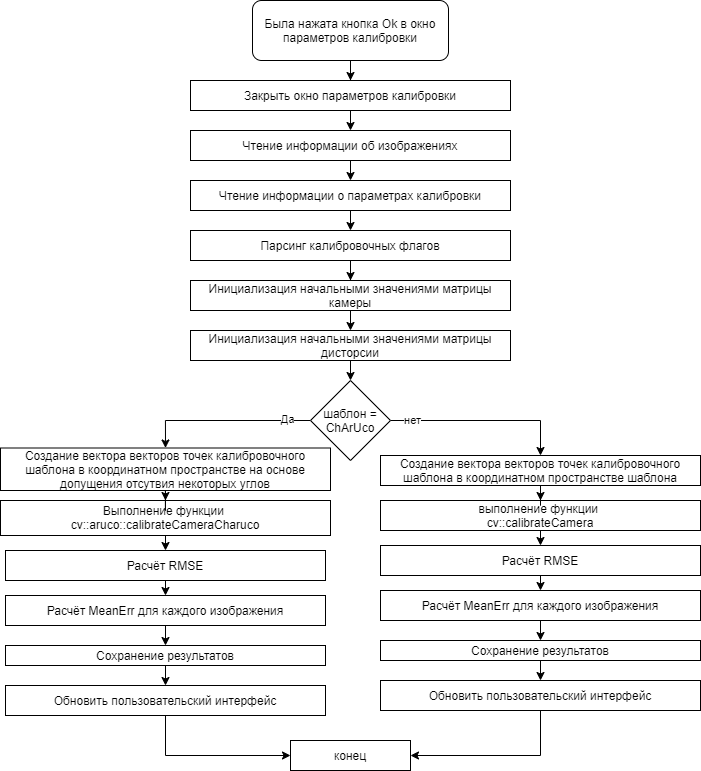

The diagram above was exported from draw.io. Its source (the exported page's mxGraphModel, read from the mxfile embedded in the PNG):
<mxGraphModel dx="1504" dy="764" grid="1" gridSize="10" guides="1" tooltips="1" connect="1" arrows="1" fold="1" page="1" pageScale="1" pageWidth="827" pageHeight="1169" math="0" shadow="0">
  <root>
    <mxCell id="0" />
    <mxCell id="1" parent="0" />
    <mxCell id="cmCTbLBZQwJFtfWWJ-8J-33" style="edgeStyle=orthogonalEdgeStyle;rounded=0;orthogonalLoop=1;jettySize=auto;html=1;entryX=0.5;entryY=0;entryDx=0;entryDy=0;" edge="1" parent="1" source="cmCTbLBZQwJFtfWWJ-8J-1" target="cmCTbLBZQwJFtfWWJ-8J-32">
      <mxGeometry relative="1" as="geometry" />
    </mxCell>
    <mxCell id="cmCTbLBZQwJFtfWWJ-8J-1" value="Была нажата кнопка Ok в окно параметров калибровки" style="rounded=1;whiteSpace=wrap;html=1;" vertex="1" parent="1">
      <mxGeometry x="332" y="40" width="196" height="60" as="geometry" />
    </mxCell>
    <mxCell id="cmCTbLBZQwJFtfWWJ-8J-2" value="Чтение информации об изображениях" style="rounded=0;whiteSpace=wrap;html=1;" vertex="1" parent="1">
      <mxGeometry x="270" y="170" width="320" height="30" as="geometry" />
    </mxCell>
    <mxCell id="cmCTbLBZQwJFtfWWJ-8J-3" value="" style="endArrow=classic;html=1;rounded=0;exitX=0.5;exitY=1;exitDx=0;exitDy=0;entryX=0.5;entryY=0;entryDx=0;entryDy=0;" edge="1" parent="1" target="cmCTbLBZQwJFtfWWJ-8J-2">
      <mxGeometry width="50" height="50" relative="1" as="geometry">
        <mxPoint x="430" y="150" as="sourcePoint" />
        <mxPoint x="400" y="350" as="targetPoint" />
      </mxGeometry>
    </mxCell>
    <mxCell id="cmCTbLBZQwJFtfWWJ-8J-4" value="Чтение информации о параметрах калибровки" style="rounded=0;whiteSpace=wrap;html=1;" vertex="1" parent="1">
      <mxGeometry x="270" y="220" width="320" height="30" as="geometry" />
    </mxCell>
    <mxCell id="cmCTbLBZQwJFtfWWJ-8J-5" value="" style="endArrow=classic;html=1;rounded=0;exitX=0.5;exitY=1;exitDx=0;exitDy=0;entryX=0.5;entryY=0;entryDx=0;entryDy=0;" edge="1" parent="1" source="cmCTbLBZQwJFtfWWJ-8J-2" target="cmCTbLBZQwJFtfWWJ-8J-4">
      <mxGeometry width="50" height="50" relative="1" as="geometry">
        <mxPoint x="450" y="380" as="sourcePoint" />
        <mxPoint x="500" y="330" as="targetPoint" />
      </mxGeometry>
    </mxCell>
    <mxCell id="cmCTbLBZQwJFtfWWJ-8J-9" value="" style="endArrow=classic;html=1;rounded=0;exitX=0.5;exitY=1;exitDx=0;exitDy=0;entryX=0.5;entryY=0;entryDx=0;entryDy=0;" edge="1" parent="1" target="cmCTbLBZQwJFtfWWJ-8J-10">
      <mxGeometry width="50" height="50" relative="1" as="geometry">
        <mxPoint x="430" y="250" as="sourcePoint" />
        <mxPoint x="428" y="370" as="targetPoint" />
      </mxGeometry>
    </mxCell>
    <mxCell id="cmCTbLBZQwJFtfWWJ-8J-12" style="edgeStyle=orthogonalEdgeStyle;rounded=0;orthogonalLoop=1;jettySize=auto;html=1;entryX=0.5;entryY=0;entryDx=0;entryDy=0;" edge="1" parent="1" source="cmCTbLBZQwJFtfWWJ-8J-10" target="cmCTbLBZQwJFtfWWJ-8J-11">
      <mxGeometry relative="1" as="geometry" />
    </mxCell>
    <mxCell id="cmCTbLBZQwJFtfWWJ-8J-10" value="Парсинг калибровочных флагов" style="rounded=0;whiteSpace=wrap;html=1;" vertex="1" parent="1">
      <mxGeometry x="270" y="270" width="320" height="30" as="geometry" />
    </mxCell>
    <mxCell id="cmCTbLBZQwJFtfWWJ-8J-11" value="Инициализация начальными значениями матрицы камеры" style="rounded=0;whiteSpace=wrap;html=1;" vertex="1" parent="1">
      <mxGeometry x="270" y="320" width="320" height="30" as="geometry" />
    </mxCell>
    <mxCell id="cmCTbLBZQwJFtfWWJ-8J-13" value="Инициализация начальными значениями матрицы дисторсии" style="rounded=0;whiteSpace=wrap;html=1;" vertex="1" parent="1">
      <mxGeometry x="270" y="370" width="320" height="30" as="geometry" />
    </mxCell>
    <mxCell id="cmCTbLBZQwJFtfWWJ-8J-14" value="" style="endArrow=classic;html=1;rounded=0;exitX=0.5;exitY=1;exitDx=0;exitDy=0;entryX=0.5;entryY=0;entryDx=0;entryDy=0;" edge="1" parent="1" source="cmCTbLBZQwJFtfWWJ-8J-11" target="cmCTbLBZQwJFtfWWJ-8J-13">
      <mxGeometry width="50" height="50" relative="1" as="geometry">
        <mxPoint x="480" y="490" as="sourcePoint" />
        <mxPoint x="530" y="440" as="targetPoint" />
      </mxGeometry>
    </mxCell>
    <mxCell id="cmCTbLBZQwJFtfWWJ-8J-40" style="edgeStyle=orthogonalEdgeStyle;rounded=0;orthogonalLoop=1;jettySize=auto;html=1;entryX=0.5;entryY=0;entryDx=0;entryDy=0;" edge="1" parent="1" source="cmCTbLBZQwJFtfWWJ-8J-17" target="cmCTbLBZQwJFtfWWJ-8J-39">
      <mxGeometry relative="1" as="geometry">
        <Array as="points">
          <mxPoint x="620" y="460" />
        </Array>
      </mxGeometry>
    </mxCell>
    <mxCell id="cmCTbLBZQwJFtfWWJ-8J-41" value="нет" style="edgeLabel;html=1;align=center;verticalAlign=middle;resizable=0;points=[];" vertex="1" connectable="0" parent="cmCTbLBZQwJFtfWWJ-8J-40">
      <mxGeometry x="-0.7773" y="1" relative="1" as="geometry">
        <mxPoint as="offset" />
      </mxGeometry>
    </mxCell>
    <mxCell id="cmCTbLBZQwJFtfWWJ-8J-43" style="edgeStyle=orthogonalEdgeStyle;rounded=0;orthogonalLoop=1;jettySize=auto;html=1;entryX=0.5;entryY=0;entryDx=0;entryDy=0;" edge="1" parent="1" source="cmCTbLBZQwJFtfWWJ-8J-17" target="cmCTbLBZQwJFtfWWJ-8J-42">
      <mxGeometry relative="1" as="geometry">
        <Array as="points">
          <mxPoint x="245" y="460" />
        </Array>
      </mxGeometry>
    </mxCell>
    <mxCell id="cmCTbLBZQwJFtfWWJ-8J-44" value="Да" style="edgeLabel;html=1;align=center;verticalAlign=middle;resizable=0;points=[];" vertex="1" connectable="0" parent="cmCTbLBZQwJFtfWWJ-8J-43">
      <mxGeometry x="-0.7287" y="-2" relative="1" as="geometry">
        <mxPoint as="offset" />
      </mxGeometry>
    </mxCell>
    <mxCell id="cmCTbLBZQwJFtfWWJ-8J-17" value="шаблон = ChArUco" style="rhombus;whiteSpace=wrap;html=1;" vertex="1" parent="1">
      <mxGeometry x="390" y="420" width="80" height="80" as="geometry" />
    </mxCell>
    <mxCell id="cmCTbLBZQwJFtfWWJ-8J-18" value="" style="endArrow=classic;html=1;rounded=0;exitX=0.5;exitY=1;exitDx=0;exitDy=0;entryX=0.5;entryY=0;entryDx=0;entryDy=0;" edge="1" parent="1" source="cmCTbLBZQwJFtfWWJ-8J-13" target="cmCTbLBZQwJFtfWWJ-8J-17">
      <mxGeometry width="50" height="50" relative="1" as="geometry">
        <mxPoint x="570" y="520" as="sourcePoint" />
        <mxPoint x="620" y="470" as="targetPoint" />
      </mxGeometry>
    </mxCell>
    <mxCell id="cmCTbLBZQwJFtfWWJ-8J-21" value="выполнение функции&amp;nbsp;&lt;br&gt;cv::calibrateCamera" style="rounded=0;whiteSpace=wrap;html=1;" vertex="1" parent="1">
      <mxGeometry x="460" y="540" width="320" height="30" as="geometry" />
    </mxCell>
    <mxCell id="cmCTbLBZQwJFtfWWJ-8J-22" value="Расчёт RMSE" style="rounded=0;whiteSpace=wrap;html=1;" vertex="1" parent="1">
      <mxGeometry x="460" y="585" width="320" height="30" as="geometry" />
    </mxCell>
    <mxCell id="cmCTbLBZQwJFtfWWJ-8J-23" value="" style="endArrow=classic;html=1;rounded=0;exitX=0.5;exitY=1;exitDx=0;exitDy=0;entryX=0.5;entryY=0;entryDx=0;entryDy=0;" edge="1" parent="1" source="cmCTbLBZQwJFtfWWJ-8J-21" target="cmCTbLBZQwJFtfWWJ-8J-22">
      <mxGeometry width="50" height="50" relative="1" as="geometry">
        <mxPoint x="660" y="740" as="sourcePoint" />
        <mxPoint x="710" y="690" as="targetPoint" />
      </mxGeometry>
    </mxCell>
    <mxCell id="cmCTbLBZQwJFtfWWJ-8J-24" value="Расчёт MeanErr для каждого изображения" style="rounded=0;whiteSpace=wrap;html=1;" vertex="1" parent="1">
      <mxGeometry x="460" y="630" width="320" height="30" as="geometry" />
    </mxCell>
    <mxCell id="cmCTbLBZQwJFtfWWJ-8J-25" value="" style="endArrow=classic;html=1;rounded=0;exitX=0.5;exitY=1;exitDx=0;exitDy=0;entryX=0.5;entryY=0;entryDx=0;entryDy=0;" edge="1" parent="1" source="cmCTbLBZQwJFtfWWJ-8J-22" target="cmCTbLBZQwJFtfWWJ-8J-24">
      <mxGeometry width="50" height="50" relative="1" as="geometry">
        <mxPoint x="790" y="680" as="sourcePoint" />
        <mxPoint x="840" y="630" as="targetPoint" />
      </mxGeometry>
    </mxCell>
    <mxCell id="cmCTbLBZQwJFtfWWJ-8J-26" value="Сохранение результатов" style="rounded=0;whiteSpace=wrap;html=1;" vertex="1" parent="1">
      <mxGeometry x="460" y="680" width="320" height="20" as="geometry" />
    </mxCell>
    <mxCell id="cmCTbLBZQwJFtfWWJ-8J-27" value="" style="endArrow=classic;html=1;rounded=0;exitX=0.5;exitY=1;exitDx=0;exitDy=0;entryX=0.5;entryY=0;entryDx=0;entryDy=0;" edge="1" parent="1" source="cmCTbLBZQwJFtfWWJ-8J-24" target="cmCTbLBZQwJFtfWWJ-8J-26">
      <mxGeometry width="50" height="50" relative="1" as="geometry">
        <mxPoint x="560" y="890" as="sourcePoint" />
        <mxPoint x="610" y="840" as="targetPoint" />
      </mxGeometry>
    </mxCell>
    <mxCell id="cmCTbLBZQwJFtfWWJ-8J-28" value="Обновить пользовательский интерфейс" style="rounded=0;whiteSpace=wrap;html=1;" vertex="1" parent="1">
      <mxGeometry x="460" y="720" width="320" height="30" as="geometry" />
    </mxCell>
    <mxCell id="cmCTbLBZQwJFtfWWJ-8J-29" value="" style="endArrow=classic;html=1;rounded=0;exitX=0.5;exitY=1;exitDx=0;exitDy=0;entryX=0.5;entryY=0;entryDx=0;entryDy=0;" edge="1" parent="1" source="cmCTbLBZQwJFtfWWJ-8J-26" target="cmCTbLBZQwJFtfWWJ-8J-28">
      <mxGeometry width="50" height="50" relative="1" as="geometry">
        <mxPoint x="810" y="880" as="sourcePoint" />
        <mxPoint x="860" y="830" as="targetPoint" />
      </mxGeometry>
    </mxCell>
    <mxCell id="cmCTbLBZQwJFtfWWJ-8J-32" value="&lt;span&gt;Закрыть окно параметров калибровки&lt;/span&gt;" style="rounded=0;whiteSpace=wrap;html=1;" vertex="1" parent="1">
      <mxGeometry x="270" y="120" width="320" height="30" as="geometry" />
    </mxCell>
    <mxCell id="cmCTbLBZQwJFtfWWJ-8J-34" value="Выполнение функции&amp;nbsp;&lt;br&gt;cv::aruco::calibrateCameraCharuco" style="rounded=0;whiteSpace=wrap;html=1;" vertex="1" parent="1">
      <mxGeometry x="80" y="540" width="330" height="35" as="geometry" />
    </mxCell>
    <mxCell id="cmCTbLBZQwJFtfWWJ-8J-45" style="edgeStyle=orthogonalEdgeStyle;rounded=0;orthogonalLoop=1;jettySize=auto;html=1;entryX=0.5;entryY=0;entryDx=0;entryDy=0;" edge="1" parent="1" source="cmCTbLBZQwJFtfWWJ-8J-39" target="cmCTbLBZQwJFtfWWJ-8J-21">
      <mxGeometry relative="1" as="geometry" />
    </mxCell>
    <mxCell id="cmCTbLBZQwJFtfWWJ-8J-39" value="Создание вектора векторов точек калибровочного шаблона в координатном пространстве шаблона" style="rounded=0;whiteSpace=wrap;html=1;" vertex="1" parent="1">
      <mxGeometry x="460" y="495" width="320" height="30" as="geometry" />
    </mxCell>
    <mxCell id="cmCTbLBZQwJFtfWWJ-8J-46" style="edgeStyle=orthogonalEdgeStyle;rounded=0;orthogonalLoop=1;jettySize=auto;html=1;entryX=0.5;entryY=0;entryDx=0;entryDy=0;" edge="1" parent="1" source="cmCTbLBZQwJFtfWWJ-8J-42" target="cmCTbLBZQwJFtfWWJ-8J-34">
      <mxGeometry relative="1" as="geometry" />
    </mxCell>
    <mxCell id="cmCTbLBZQwJFtfWWJ-8J-42" value="Создание вектора векторов точек калибровочного шаблона в координатном пространстве на основе допущения отсутвия некоторых углов" style="rounded=0;whiteSpace=wrap;html=1;" vertex="1" parent="1">
      <mxGeometry x="80" y="487.5" width="330" height="42.5" as="geometry" />
    </mxCell>
    <mxCell id="cmCTbLBZQwJFtfWWJ-8J-47" value="Расчёт RMSE" style="rounded=0;whiteSpace=wrap;html=1;" vertex="1" parent="1">
      <mxGeometry x="85" y="590" width="320" height="30" as="geometry" />
    </mxCell>
    <mxCell id="cmCTbLBZQwJFtfWWJ-8J-48" value="" style="endArrow=classic;html=1;rounded=0;exitX=0.5;exitY=1;exitDx=0;exitDy=0;entryX=0.5;entryY=0;entryDx=0;entryDy=0;" edge="1" parent="1" target="cmCTbLBZQwJFtfWWJ-8J-47">
      <mxGeometry width="50" height="50" relative="1" as="geometry">
        <mxPoint x="245" y="574.9999999999998" as="sourcePoint" />
        <mxPoint x="335" y="695" as="targetPoint" />
      </mxGeometry>
    </mxCell>
    <mxCell id="cmCTbLBZQwJFtfWWJ-8J-49" value="Расчёт MeanErr для каждого изображения" style="rounded=0;whiteSpace=wrap;html=1;" vertex="1" parent="1">
      <mxGeometry x="85" y="635" width="320" height="30" as="geometry" />
    </mxCell>
    <mxCell id="cmCTbLBZQwJFtfWWJ-8J-50" value="" style="endArrow=classic;html=1;rounded=0;exitX=0.5;exitY=1;exitDx=0;exitDy=0;entryX=0.5;entryY=0;entryDx=0;entryDy=0;" edge="1" parent="1" source="cmCTbLBZQwJFtfWWJ-8J-47" target="cmCTbLBZQwJFtfWWJ-8J-49">
      <mxGeometry width="50" height="50" relative="1" as="geometry">
        <mxPoint x="415" y="685" as="sourcePoint" />
        <mxPoint x="465" y="635" as="targetPoint" />
      </mxGeometry>
    </mxCell>
    <mxCell id="cmCTbLBZQwJFtfWWJ-8J-51" value="Сохранение результатов" style="rounded=0;whiteSpace=wrap;html=1;" vertex="1" parent="1">
      <mxGeometry x="85" y="685" width="320" height="20" as="geometry" />
    </mxCell>
    <mxCell id="cmCTbLBZQwJFtfWWJ-8J-52" value="" style="endArrow=classic;html=1;rounded=0;exitX=0.5;exitY=1;exitDx=0;exitDy=0;entryX=0.5;entryY=0;entryDx=0;entryDy=0;" edge="1" parent="1" source="cmCTbLBZQwJFtfWWJ-8J-49" target="cmCTbLBZQwJFtfWWJ-8J-51">
      <mxGeometry width="50" height="50" relative="1" as="geometry">
        <mxPoint x="185" y="895" as="sourcePoint" />
        <mxPoint x="235" y="845" as="targetPoint" />
      </mxGeometry>
    </mxCell>
    <mxCell id="cmCTbLBZQwJFtfWWJ-8J-53" value="Обновить пользовательский интерфейс" style="rounded=0;whiteSpace=wrap;html=1;" vertex="1" parent="1">
      <mxGeometry x="85" y="725" width="320" height="30" as="geometry" />
    </mxCell>
    <mxCell id="cmCTbLBZQwJFtfWWJ-8J-54" value="" style="endArrow=classic;html=1;rounded=0;exitX=0.5;exitY=1;exitDx=0;exitDy=0;entryX=0.5;entryY=0;entryDx=0;entryDy=0;" edge="1" parent="1" source="cmCTbLBZQwJFtfWWJ-8J-51" target="cmCTbLBZQwJFtfWWJ-8J-53">
      <mxGeometry width="50" height="50" relative="1" as="geometry">
        <mxPoint x="435" y="885" as="sourcePoint" />
        <mxPoint x="485" y="835" as="targetPoint" />
      </mxGeometry>
    </mxCell>
    <mxCell id="cmCTbLBZQwJFtfWWJ-8J-55" value="конец" style="rounded=0;whiteSpace=wrap;html=1;" vertex="1" parent="1">
      <mxGeometry x="370" y="780" width="120" height="30" as="geometry" />
    </mxCell>
    <mxCell id="cmCTbLBZQwJFtfWWJ-8J-56" value="" style="endArrow=classic;html=1;rounded=0;exitX=0.5;exitY=1;exitDx=0;exitDy=0;entryX=0;entryY=0.5;entryDx=0;entryDy=0;" edge="1" parent="1" source="cmCTbLBZQwJFtfWWJ-8J-53" target="cmCTbLBZQwJFtfWWJ-8J-55">
      <mxGeometry width="50" height="50" relative="1" as="geometry">
        <mxPoint x="240" y="950" as="sourcePoint" />
        <mxPoint x="290" y="900" as="targetPoint" />
        <Array as="points">
          <mxPoint x="245" y="795" />
        </Array>
      </mxGeometry>
    </mxCell>
    <mxCell id="cmCTbLBZQwJFtfWWJ-8J-57" value="" style="endArrow=classic;html=1;rounded=0;exitX=0.5;exitY=1;exitDx=0;exitDy=0;entryX=1;entryY=0.5;entryDx=0;entryDy=0;" edge="1" parent="1" source="cmCTbLBZQwJFtfWWJ-8J-28" target="cmCTbLBZQwJFtfWWJ-8J-55">
      <mxGeometry width="50" height="50" relative="1" as="geometry">
        <mxPoint x="630" y="960" as="sourcePoint" />
        <mxPoint x="680" y="910" as="targetPoint" />
        <Array as="points">
          <mxPoint x="620" y="795" />
        </Array>
      </mxGeometry>
    </mxCell>
  </root>
</mxGraphModel>